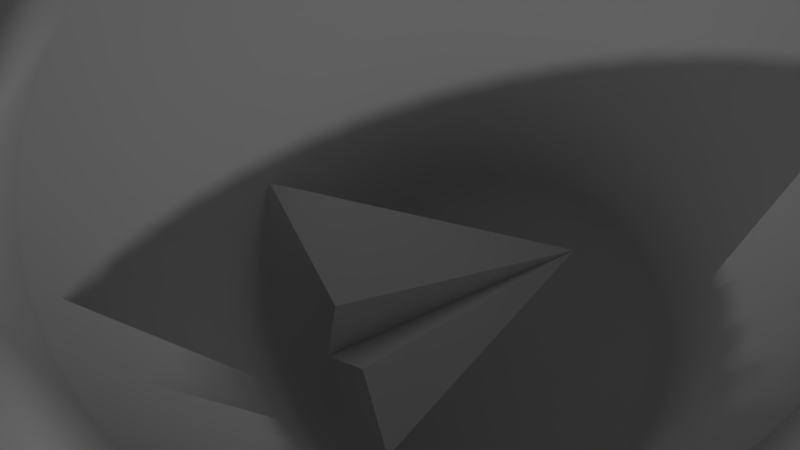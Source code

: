 # Source: garbageScene.blend  (saved by Blender 2.78.0; exported with 4.5.12 LTS)
import bpy
from mathutils import Matrix  # noqa: F401  (used for matrix-valued properties, if any)

bpy.ops.wm.read_factory_settings(use_empty=True)
scene = bpy.context.scene
scene.name = 'Scene'

# ---- collections
col_collection_1 = bpy.data.collections.new('Collection 1'); scene.collection.children.link(col_collection_1)

# ---- materials (node trees are filled in below, after node groups)
mat_material_001 = bpy.data.materials.new('Material.001')
mat_material_001.alpha_threshold = 0.0
mat_material_001.use_transparent_shadow = False
mat_material_001.diffuse_color = (0.0, 0.06102, 0.1424, 1.0)
mat_material_001.roughness = 0.5
mat_modern_carpet_floor_texture_after_texture_fabrics_textile_floor = bpy.data.materials.new('modern-carpet-floor-texture-after-texture-fabrics-textile-floor')
mat_modern_carpet_floor_texture_after_texture_fabrics_textile_floor.alpha_threshold = 0.0
mat_modern_carpet_floor_texture_after_texture_fabrics_textile_floor.use_transparent_shadow = False
mat_modern_carpet_floor_texture_after_texture_fabrics_textile_floor.roughness = 0.5
mat_material_002 = bpy.data.materials.new('Material.002')
mat_material_002.alpha_threshold = 0.0
mat_material_002.use_transparent_shadow = False
mat_material_002.roughness = 0.5
mat_material_002.specular_intensity = 0.0
mat_paperplane1_000 = bpy.data.materials.new('PaperPlane1.000')
mat_paperplane1_000.alpha_threshold = 0.0
mat_paperplane1_000.use_transparent_shadow = False
mat_paperplane1_000.roughness = 0.5
mat_officedesk = bpy.data.materials.new('officeDesk')
mat_officedesk.alpha_threshold = 0.0
mat_officedesk.use_transparent_shadow = False
mat_officedesk.diffuse_color = (0.0291, 0.0291, 0.0291, 1.0)
mat_officedesk.roughness = 0.5
mat_officedesk.line_color = (0.0, 0.0, 0.0, 1.0)

# ---- material node trees

# ---- world
world_world = bpy.data.worlds.new('World'); scene.world = world_world
world_world.color = (0.05088, 0.05088, 0.05088)
world_world.use_sun_shadow = False
world_world.sun_shadow_jitter_overblur = 0.0
world_world.cycles.sampling_method = 'MANUAL'

# ---- cameras
cam_camera = bpy.data.cameras.new('Camera')
cam_camera.clip_end = 100.0
cam_camera.lens = 35.0
cam_camera.sensor_width = 32.0
cam_camera.sensor_height = 18.0
cam_camera.ortho_scale = 7.314
cam_camera.dof.focus_distance = 0.0
cam_camera.dof.aperture_fstop = 128.0

# ---- lights
light_lamp = bpy.data.lights.new('Lamp', 'POINT')
light_lamp.transmission_factor = 0.0
light_lamp.cutoff_distance = 30.0
light_lamp.energy = 100.0
light_lamp.shadow_buffer_clip_start = 1.001
light_lamp.shadow_soft_size = 0.1
light_lamp.shadow_maximum_resolution = 0.006
light_lamp.use_absolute_resolution = True

# ---- meshes
me_cube_002 = bpy.data.meshes.new('Cube.002')
me_cube_002.from_pydata([(-1.0, -1.0, -1.0), (-1.0, -1.0, 1.0), (-1.0, 1.0, -1.0), (-1.0, 1.0, 1.0), (1.0, -1.0, -1.0), (1.0, 1.0, -1.0), (1.0, -1.0, 0.5793), (0.5793, -1.0, 1.0), (0.9895, -1.0, 0.6729), (0.9583, -1.0, 0.7618), (0.9082, -1.0, 0.8416), (0.8416, -1.0, 0.9082), (0.7618, -1.0, 0.9583), (0.6729, -1.0, 0.9895), (0.5793, 1.0, 1.0), (1.0, 1.0, 0.5793), (0.6729, 1.0, 0.9895), (0.7618, 1.0, 0.9583), (0.8416, 1.0, 0.9082), (0.9082, 1.0, 0.8416), (0.9583, 1.0, 0.7618), (0.9895, 1.0, 0.6729)], [], [(0, 1, 3, 2), (4, 6, 8, 9, 10, 11, 12, 13, 7, 1, 0), (2, 3, 14, 16, 17, 18, 19, 20, 21, 15, 5), (2, 5, 4, 0), (5, 15, 6, 4), (14, 7, 13, 16), (16, 13, 12, 17), (17, 12, 11, 18), (18, 11, 10, 19), (19, 10, 9, 20), (20, 9, 8, 21), (21, 8, 6, 15), (14, 3, 1, 7)])
me_cube_002.materials.append(mat_material_001)
me_cube_002.use_remesh_preserve_volume = False
me_cube_002.use_remesh_preserve_attributes = False
me_cube_002.use_mirror_vertex_groups = False
me_cube_002.update()
me_plane_001 = bpy.data.meshes.new('Plane.001')
me_plane_001.from_pydata([(-1.0, -1.0, 0.0), (1.0, -1.0, 0.0), (-1.0, 1.0, 0.0), (1.0, 1.0, 0.0)], [], [(0, 1, 3, 2)])
me_plane_001.use_remesh_preserve_volume = False
me_plane_001.use_remesh_preserve_attributes = False
me_plane_001.use_mirror_vertex_groups = False
me_plane_001.update()
me_cube_001 = bpy.data.meshes.new('Cube.001')
me_cube_001.from_pydata([(-1.0, -1.0, -1.0), (-1.0, -1.0, 1.0), (-1.0, 1.0, -1.0), (-1.0, 1.0, 1.0), (1.0, -1.0, -1.0), (1.0, 1.0, -1.0), (1.0, -1.0, 0.5793), (0.5793, -1.0, 1.0), (0.9895, -1.0, 0.6729), (0.9583, -1.0, 0.7618), (0.9082, -1.0, 0.8416), (0.8416, -1.0, 0.9082), (0.7618, -1.0, 0.9583), (0.6729, -1.0, 0.9895), (0.5793, 1.0, 1.0), (1.0, 1.0, 0.5793), (0.6729, 1.0, 0.9895), (0.7618, 1.0, 0.9583), (0.8416, 1.0, 0.9082), (0.9082, 1.0, 0.8416), (0.9583, 1.0, 0.7618), (0.9895, 1.0, 0.6729)], [], [(0, 1, 3, 2), (4, 6, 8, 9, 10, 11, 12, 13, 7, 1, 0), (2, 3, 14, 16, 17, 18, 19, 20, 21, 15, 5), (2, 5, 4, 0), (5, 15, 6, 4), (14, 7, 13, 16), (16, 13, 12, 17), (17, 12, 11, 18), (18, 11, 10, 19), (19, 10, 9, 20), (20, 9, 8, 21), (21, 8, 6, 15), (14, 3, 1, 7)])
me_cube_001.materials.append(mat_material_001)
me_cube_001.use_remesh_preserve_volume = False
me_cube_001.use_remesh_preserve_attributes = False
me_cube_001.use_mirror_vertex_groups = False
me_cube_001.update()
me_plane_000 = bpy.data.meshes.new('Plane.000')
me_plane_000.from_pydata([(-1.0, -1.0, 0.0), (1.0, -1.0, 0.0), (-1.0, 1.0, 0.0), (1.0, 1.0, 0.0)], [], [(0, 1, 3, 2)])
me_plane_000.use_remesh_preserve_volume = False
me_plane_000.use_remesh_preserve_attributes = False
me_plane_000.use_mirror_vertex_groups = False
me_plane_000.update()
me_modern_carpet_floor_texture_after_texture_fabrics_textile_floor = bpy.data.meshes.new('modern-carpet-floor-texture-after-texture-fabrics-textile-floor')
me_modern_carpet_floor_texture_after_texture_fabrics_textile_floor.from_pydata([(-0.6667, -0.5, 0.0), (0.6667, -0.5, 0.0), (-0.6667, 0.5, 0.0), (0.6667, 0.5, 0.0)], [], [(0, 1, 3, 2)])
_uv = me_modern_carpet_floor_texture_after_texture_fabrics_textile_floor.uv_layers.new(name='UVMap')
_uv.uv.foreach_set('vector', [0.0, 0.0, 1.0, 0.0, 1.0, 1.0, 0.0, 1.0])
me_modern_carpet_floor_texture_after_texture_fabrics_textile_floor.materials.append(mat_modern_carpet_floor_texture_after_texture_fabrics_textile_floor)
me_modern_carpet_floor_texture_after_texture_fabrics_textile_floor.use_remesh_preserve_volume = False
me_modern_carpet_floor_texture_after_texture_fabrics_textile_floor.use_remesh_preserve_attributes = False
me_modern_carpet_floor_texture_after_texture_fabrics_textile_floor.use_mirror_vertex_groups = False
me_modern_carpet_floor_texture_after_texture_fabrics_textile_floor.update()
me_cylinder_002 = bpy.data.meshes.new('Cylinder.002')
me_cylinder_002.from_pydata([(4.486e-07, 0.6376, -0.7668), (0.1244, 0.6253, -0.7668), (0.244, 0.589, -0.7668), (0.3542, 0.5301, -0.7668), (0.4508, 0.4508, -0.7668), (0.5301, 0.3542, -0.7668), (0.589, 0.244, -0.7668), (0.6253, 0.1244, -0.7668), (0.6376, 3.566e-07, -0.7668), (0.6253, -0.1244, -0.7668), (0.589, -0.244, -0.7668), (0.5301, -0.3542, -0.7668), (0.4508, -0.4508, -0.7668), (0.3542, -0.5301, -0.7668), (0.244, -0.589, -0.7668), (0.1244, -0.6253, -0.7668), (3.359e-07, -0.6376, -0.7668), (-0.1244, -0.6253, -0.7668), (-0.244, -0.589, -0.7668), (-0.3542, -0.5301, -0.7668), (-0.4508, -0.4508, -0.7668), (-0.5301, -0.3542, -0.7668), (-0.589, -0.244, -0.7668), (-0.6253, -0.1244, -0.7668), (-0.6376, 8.766e-07, -0.7668), (-0.6253, 0.1244, -0.7668), (-0.589, 0.244, -0.7668), (-0.5301, 0.3542, -0.7668), (-0.4508, 0.4508, -0.7668), (-0.3542, 0.5301, -0.7668), (-0.244, 0.589, -0.7668), (-0.1244, 0.6253, -0.7668), (2.411e-08, 0.797, -1.0), (0.0, 1.0, 1.0), (0.1555, 0.7816, -1.0), (0.1951, 0.9808, 1.0), (0.305, 0.7363, -1.0), (0.3827, 0.9239, 1.0), (0.4428, 0.6626, -1.0), (0.5556, 0.8315, 1.0), (0.5635, 0.5635, -1.0), (0.7071, 0.7071, 1.0), (0.6626, 0.4428, -1.0), (0.8315, 0.5556, 1.0), (0.7363, 0.305, -1.0), (0.9239, 0.3827, 1.0), (0.7816, 0.1555, -1.0), (0.9808, 0.1951, 1.0), (0.797, 1.18e-07, -1.0), (1.0, 7.55e-08, 1.0), (0.7816, -0.1555, -1.0), (0.9808, -0.1951, 1.0), (0.7363, -0.305, -1.0), (0.9239, -0.3827, 1.0), (0.6626, -0.4428, -1.0), (0.8315, -0.5556, 1.0), (0.5635, -0.5635, -1.0), (0.7071, -0.7071, 1.0), (0.4428, -0.6626, -1.0), (0.5556, -0.8315, 1.0), (0.305, -0.7363, -1.0), (0.3827, -0.9239, 1.0), (0.1555, -0.7816, -1.0), (0.1951, -0.9808, 1.0), (-2.356e-07, -0.797, -1.0), (-3.258e-07, -1.0, 1.0), (-0.1555, -0.7816, -1.0), (-0.1951, -0.9808, 1.0), (-0.305, -0.7363, -1.0), (-0.3827, -0.9239, 1.0), (-0.4428, -0.6626, -1.0), (-0.5556, -0.8315, 1.0), (-0.5635, -0.5635, -1.0), (-0.7071, -0.7071, 1.0), (-0.6626, -0.4428, -1.0), (-0.8315, -0.5556, 1.0), (-0.7363, -0.305, -1.0), (-0.9239, -0.3827, 1.0), (-0.7816, -0.1555, -1.0), (-0.9808, -0.1951, 1.0), (-0.797, 8.274e-07, -1.0), (-1.0, 9.656e-07, 1.0), (-0.7816, 0.1555, -1.0), (-0.9808, 0.1951, 1.0), (-0.7363, 0.305, -1.0), (-0.9239, 0.3827, 1.0), (-0.6626, 0.4428, -1.0), (-0.8315, 0.5556, 1.0), (-0.5635, 0.5635, -1.0), (-0.7071, 0.7071, 1.0), (-0.4428, 0.6626, -1.0), (-0.5556, 0.8315, 1.0), (-0.305, 0.7363, -1.0), (-0.3827, 0.9239, 1.0), (-0.1555, 0.7816, -1.0), (-0.1951, 0.9808, 1.0), (0.6494, -0.4339, 1.0), (4.209e-07, 0.7811, 1.0), (-0.1524, 0.7661, 1.0), (-0.2989, 0.7216, 1.0), (-0.7216, -0.2989, 1.0), (-0.6494, -0.4339, 1.0), (-0.7661, -0.1524, 1.0), (-0.5523, -0.5523, 1.0), (-0.1524, -0.7661, 1.0), (2.828e-07, -0.7811, 1.0), (-0.2989, -0.7216, 1.0), (0.7661, 0.1524, 1.0), (0.4339, 0.6494, 1.0), (0.7811, 3.319e-07, 1.0), (0.7216, 0.2989, 1.0), (0.1524, -0.7661, 1.0), (-0.5523, 0.5523, 1.0), (-0.4339, 0.6494, 1.0), (-0.6494, 0.4339, 1.0), (0.7661, -0.1524, 1.0), (0.4339, -0.6494, 1.0), (0.5523, -0.5523, 1.0), (0.7216, -0.2989, 1.0), (-0.7811, 9.689e-07, 1.0), (-0.4339, -0.6494, 1.0), (-0.7661, 0.1524, 1.0), (0.5523, 0.5523, 1.0), (0.2989, -0.7216, 1.0), (0.6494, 0.4339, 1.0), (-0.7216, 0.2989, 1.0), (0.2989, 0.7216, 1.0), (0.1524, 0.7661, 1.0)], [], [(0, 1, 127, 97), (1, 2, 126, 127), (2, 3, 108, 126), (3, 4, 122, 108), (4, 5, 124, 122), (5, 6, 110, 124), (6, 7, 107, 110), (7, 8, 109, 107), (8, 9, 115, 109), (9, 10, 118, 115), (10, 11, 96, 118), (11, 12, 117, 96), (12, 13, 116, 117), (13, 14, 123, 116), (14, 15, 111, 123), (15, 16, 105, 111), (16, 17, 104, 105), (17, 18, 106, 104), (18, 19, 120, 106), (19, 20, 103, 120), (20, 21, 101, 103), (21, 22, 100, 101), (22, 23, 102, 100), (23, 24, 119, 102), (24, 25, 121, 119), (25, 26, 125, 121), (26, 27, 114, 125), (27, 28, 112, 114), (28, 29, 113, 112), (29, 30, 99, 113), (30, 31, 98, 99), (31, 0, 97, 98), (0, 31, 30, 29, 28, 27, 26, 25, 24, 23, 22, 21, 20, 19, 18, 17, 16, 15, 14, 13, 12, 11, 10, 9, 8, 7, 6, 5, 4, 3, 2, 1), (32, 33, 35, 34), (34, 35, 37, 36), (36, 37, 39, 38), (38, 39, 41, 40), (40, 41, 43, 42), (42, 43, 45, 44), (44, 45, 47, 46), (46, 47, 49, 48), (48, 49, 51, 50), (50, 51, 53, 52), (52, 53, 55, 54), (54, 55, 57, 56), (56, 57, 59, 58), (58, 59, 61, 60), (60, 61, 63, 62), (62, 63, 65, 64), (64, 65, 67, 66), (66, 67, 69, 68), (68, 69, 71, 70), (70, 71, 73, 72), (72, 73, 75, 74), (74, 75, 77, 76), (76, 77, 79, 78), (78, 79, 81, 80), (80, 81, 83, 82), (82, 83, 85, 84), (84, 85, 87, 86), (86, 87, 89, 88), (88, 89, 91, 90), (90, 91, 93, 92), (35, 33, 95, 93, 91, 89, 87, 85, 83, 81, 119, 121, 125, 114, 112, 113, 99, 98, 97, 127, 126, 108, 122, 124, 110, 107, 109, 49, 47, 45, 43, 41, 39, 37), (92, 93, 95, 94), (94, 95, 33, 32), (32, 34, 36, 38, 40, 42, 44, 46, 48, 50, 52, 54, 56, 58, 60, 62, 64, 66, 68, 70, 72, 74, 76, 78, 80, 82, 84, 86, 88, 90, 92, 94), (49, 109, 115, 118, 96, 117, 116, 123, 111, 105, 104, 106, 120, 103, 101, 100, 102, 119, 81, 79, 77, 75, 73, 71, 69, 67, 65, 63, 61, 59, 57, 55, 53, 51)])
me_cylinder_002.polygons.foreach_set('use_smooth', [True] * 68)
_uv = me_cylinder_002.uv_layers.new(name='UVMap')
_uv.uv.foreach_set('vector', [0.6894, 0.2139, 0.6699, 0.2139, 0.6699, 0.7642, 0.6894, 0.7642, 0.6699, 0.2139, 0.6504, 0.2139, 0.6504, 0.7642, 0.6699, 0.7642, 0.6504, 0.2139, 0.631, 0.2139, 0.631, 0.7642, 0.6504, 0.7642, 0.631, 0.2139, 0.6115, 0.2139, 0.6115, 0.7642, 0.631, 0.7642, 0.6115, 0.2139, 0.592, 0.2139, 0.592, 0.7642, 0.6115, 0.7642, 0.592, 0.2139, 0.5726, 0.2139, 0.5726, 0.7642, 0.592, 0.7642, 0.5726, 0.2139, 0.5531, 0.2139, 0.5531, 0.7642, 0.5726, 0.7642, 0.5531, 0.2139, 0.5336, 0.2139, 0.5336, 0.7642, 0.5531, 0.7642, 0.5336, 0.2139, 0.5142, 0.2139, 0.5142, 0.7642, 0.5336, 0.7642, 0.5142, 0.2139, 0.4947, 0.2139, 0.4947, 0.7642, 0.5142, 0.7642, 0.4947, 0.2139, 0.4752, 0.2139, 0.4752, 0.7642, 0.4947, 0.7642, 0.4752, 0.2139, 0.4558, 0.2139, 0.4558, 0.7642, 0.4752, 0.7642, 0.4558, 0.2139, 0.4363, 0.2139, 0.4363, 0.7642, 0.4558, 0.7642, 0.4363, 0.2139, 0.4169, 0.2139, 0.4169, 0.7642, 0.4363, 0.7642, 0.4169, 0.2139, 0.3974, 0.2139, 0.3974, 0.7642, 0.4169, 0.7642, 0.3974, 0.2139, 0.3779, 0.2139, 0.3779, 0.7642, 0.3974, 0.7642, 0.3779, 0.2139, 0.3585, 0.2139, 0.3585, 0.7642, 0.3779, 0.7642, 0.3585, 0.2139, 0.339, 0.2139, 0.339, 0.7642, 0.3585, 0.7642, 0.339, 0.2139, 0.3195, 0.2139, 0.3195, 0.7642, 0.339, 0.7642, 0.3195, 0.2139, 0.3001, 0.2139, 0.3001, 0.7642, 0.3195, 0.7642, 0.3001, 0.2139, 0.2806, 0.2139, 0.2806, 0.7642, 0.3001, 0.7642, 0.2806, 0.2139, 0.2611, 0.2139, 0.2611, 0.7642, 0.2806, 0.7642, 0.2611, 0.2139, 0.2417, 0.2139, 0.2417, 0.7642, 0.2611, 0.7642, 0.2417, 0.2139, 0.2222, 0.2139, 0.2222, 0.7642, 0.2417, 0.7642, 0.2222, 0.2139, 0.2027, 0.2139, 0.2027, 0.7642, 0.2222, 0.7642, 0.2027, 0.2139, 0.1833, 0.2139, 0.1833, 0.7642, 0.2027, 0.7642, 0.1833, 0.2139, 0.1638, 0.2139, 0.1638, 0.7642, 0.1833, 0.7642, 0.1638, 0.2139, 0.1443, 0.2139, 0.1443, 0.7642, 0.1638, 0.7642, 0.1443, 0.2139, 0.1249, 0.2139, 0.1249, 0.7642, 0.1443, 0.7642, 0.1249, 0.2139, 0.1054, 0.2139, 0.1054, 0.7642, 0.1249, 0.7642, 0.1054, 0.2139, 0.08596, 0.2139, 0.08596, 0.7642, 0.1054, 0.7642, 0.08596, 0.2139, 0.06649, 0.2139, 0.06649, 0.7642, 0.08596, 0.7642, 0.6894, 0.2139, 0.7088, 0.2139, 0.7283, 0.2139, 0.7477, 0.2139, 0.7672, 0.2139, 0.7867, 0.2139, 0.8061, 0.2139, 0.8256, 0.2139, 0.8451, 0.2139, 0.8645, 0.2139, 0.884, 0.2139, 0.9035, 0.2139, 0.9229, 0.2139, 0.9424, 0.2139, 0.9619, 0.2139, 0.9813, 0.2139, 0.3779, 0.2139, 0.3974, 0.2139, 0.4169, 0.2139, 0.4363, 0.2139, 0.4558, 0.2139, 0.4752, 0.2139, 0.4947, 0.2139, 0.5142, 0.2139, 0.5336, 0.2139, 0.5531, 0.2139, 0.5726, 0.2139, 0.592, 0.2139, 0.6115, 0.2139, 0.631, 0.2139, 0.6504, 0.2139, 0.6699, 0.2139, 0.6894, 0.2139, 0.6894, 0.8368, 0.6699, 0.8368, 0.6699, 0.2139, 0.6699, 0.2139, 0.6699, 0.8368, 0.6504, 0.8368, 0.6504, 0.2139, 0.6504, 0.2139, 0.6504, 0.8368, 0.631, 0.8368, 0.631, 0.2139, 0.631, 0.2139, 0.631, 0.8368, 0.6115, 0.8368, 0.6115, 0.2139, 0.6115, 0.2139, 0.6115, 0.8368, 0.592, 0.8368, 0.592, 0.2139, 0.592, 0.2139, 0.592, 0.8368, 0.5726, 0.8368, 0.5726, 0.2139, 0.5726, 0.2139, 0.5726, 0.8368, 0.5531, 0.8368, 0.5531, 0.2139, 0.5531, 0.2139, 0.5531, 0.8368, 0.5336, 0.8368, 0.5336, 0.2139, 0.5336, 0.2139, 0.5336, 0.8368, 0.5142, 0.8368, 0.5142, 0.2139, 0.5142, 0.2139, 0.5142, 0.8368, 0.4947, 0.8368, 0.4947, 0.2139, 0.4947, 0.2139, 0.4947, 0.8368, 0.4752, 0.8368, 0.4752, 0.2139, 0.4752, 0.2139, 0.4752, 0.8368, 0.4558, 0.8368, 0.4558, 0.2139, 0.4558, 0.2139, 0.4558, 0.8368, 0.4363, 0.8368, 0.4363, 0.2139, 0.4363, 0.2139, 0.4363, 0.8368, 0.4169, 0.8368, 0.4169, 0.2139, 0.4169, 0.2139, 0.4169, 0.8368, 0.3974, 0.8368, 0.3974, 0.2139, 0.3974, 0.2139, 0.3974, 0.8368, 0.3779, 0.8368, 0.3779, 0.2139, 0.3779, 0.2139, 0.3779, 0.8368, 0.3585, 0.8368, 0.3585, 0.2139, 0.3585, 0.2139, 0.3585, 0.8368, 0.339, 0.8368, 0.339, 0.2139, 0.339, 0.2139, 0.339, 0.8368, 0.3195, 0.8368, 0.3195, 0.2139, 0.3195, 0.2139, 0.3195, 0.8368, 0.3001, 0.8368, 0.3001, 0.2139, 0.3001, 0.2139, 0.3001, 0.8368, 0.2806, 0.8368, 0.2806, 0.2139, 0.2806, 0.2139, 0.2806, 0.8368, 0.2611, 0.8368, 0.2611, 0.2139, 0.2611, 0.2139, 0.2611, 0.8368, 0.2417, 0.8368, 0.2417, 0.2139, 0.2417, 0.2139, 0.2417, 0.8368, 0.2222, 0.8368, 0.2222, 0.2139, 0.2222, 0.2139, 0.2222, 0.8368, 0.2027, 0.8368, 0.2027, 0.2139, 0.2027, 0.2139, 0.2027, 0.8368, 0.1833, 0.8368, 0.1833, 0.2139, 0.1833, 0.2139, 0.1833, 0.8368, 0.1638, 0.8368, 0.1638, 0.2139, 0.1638, 0.2139, 0.1638, 0.8368, 0.1443, 0.8368, 0.1443, 0.2139, 0.1443, 0.2139, 0.1443, 0.8368, 0.1249, 0.8368, 0.1249, 0.2139, 0.1249, 0.2139, 0.1249, 0.8368, 0.1054, 0.8368, 0.1054, 0.2139, 0.6699, 0.8368, 0.6894, 0.8368, 0.7088, 0.8368, 0.7283, 0.8368, 0.7477, 0.8368, 0.7672, 0.8368, 0.7867, 0.8368, 0.8061, 0.8368, 0.8256, 0.8368, 0.8451, 0.8368, 0.8162, 0.8368, 0.8012, 0.8368, 0.7857, 0.8368, 0.7698, 0.8368, 0.7537, 0.8368, 0.7374, 0.8368, 0.721, 0.8368, 0.7045, 0.8368, 0.6879, 0.8368, 0.6713, 0.8368, 0.6548, 0.8368, 0.6382, 0.8368, 0.6218, 0.8368, 0.6055, 0.8368, 0.5894, 0.8368, 0.5736, 0.8368, 0.5581, 0.8368, 0.5336, 0.8368, 0.5531, 0.8368, 0.5726, 0.8368, 0.592, 0.8368, 0.6115, 0.8368, 0.631, 0.8368, 0.6504, 0.8368, 0.1054, 0.2139, 0.1054, 0.8368, 0.08596, 0.8368, 0.08596, 0.2139, 0.08596, 0.2139, 0.08596, 0.8368, 0.06649, 0.8368, 0.06649, 0.2139, 0.6894, 0.2139, 0.6699, 0.2139, 0.6504, 0.2139, 0.631, 0.2139, 0.6115, 0.2139, 0.592, 0.2139, 0.5726, 0.2139, 0.5531, 0.2139, 0.5336, 0.2139, 0.5142, 0.2139, 0.4947, 0.2139, 0.4752, 0.2139, 0.4558, 0.2139, 0.4363, 0.2139, 0.4169, 0.2139, 0.3974, 0.2139, 0.3779, 0.2139, 0.9813, 0.2139, 0.9619, 0.2139, 0.9424, 0.2139, 0.9229, 0.2139, 0.9035, 0.2139, 0.884, 0.2139, 0.8645, 0.2139, 0.8451, 0.2139, 0.8256, 0.2139, 0.8061, 0.2139, 0.7867, 0.2139, 0.7672, 0.2139, 0.7477, 0.2139, 0.7283, 0.2139, 0.7088, 0.2139, 0.5336, 0.8368, 0.5581, 0.8368, 0.5431, 0.8368, 0.5288, 0.8368, 0.5157, 0.8368, 0.5044, 0.8368, 0.4966, 0.8368, 0.4964, 0.8368, 0.5176, 0.8368, 0.603, 0.8368, 0.7562, 0.8368, 0.8417, 0.8368, 0.8629, 0.8368, 0.8627, 0.8368, 0.8549, 0.8368, 0.8436, 0.8368, 0.8304, 0.8368, 0.8162, 0.8368, 0.8451, 0.8368, 0.8645, 0.8368, 0.884, 0.8368, 0.9035, 0.8368, 0.9229, 0.8368, 0.9424, 0.8368, 0.9619, 0.8368, 0.9813, 0.8368, 0.3779, 0.8368, 0.3974, 0.8368, 0.4169, 0.8368, 0.4363, 0.8368, 0.4558, 0.8368, 0.4752, 0.8368, 0.4947, 0.8368, 0.5142, 0.8368])
_uv.active_render = True
_uv = me_cylinder_002.uv_layers.new(name='UVMap.001')
_uv.uv.foreach_set('vector', [0.0, 0.0, 0.0, 0.0, 0.0, 0.0, 0.0, 0.0, 0.0, 0.0, 0.0, 0.0, 0.0, 0.0, 0.0, 0.0, 0.0, 0.0, 0.0, 0.0, 0.0, 0.0, 0.0, 0.0, 0.0, 0.0, 0.0, 0.0, 0.0, 0.0, 0.0, 0.0, 0.0, 0.0, 0.0, 0.0, 0.0, 0.0, 0.0, 0.0, 0.0, 0.0, 0.0, 0.0, 0.0, 0.0, 0.0, 0.0, 0.0, 0.0, 0.0, 0.0, 0.0, 0.0, 0.0, 0.0, 0.0, 0.0, 0.0, 0.0, 0.0, 0.0, 0.0, 0.0, 0.0, 0.0, 0.0, 0.0, 0.0, 0.0, 0.0, 0.0, 0.0, 0.0, 0.0, 0.0, 0.0, 0.0, 0.0, 0.0, 0.0, 0.0, 0.0, 0.0, 0.0, 0.0, 0.0, 0.0, 0.0, 0.0, 0.0, 0.0, 0.0, 0.0, 0.0, 0.0, 0.0, 0.0, 0.0, 0.0, 0.0, 0.0, 0.0, 0.0, 0.0, 0.0, 0.0, 0.0, 0.0, 0.0, 0.0, 0.0, 0.0, 0.0, 0.0, 0.0, 0.0, 0.0, 0.0, 0.0, 0.0, 0.0, 0.0, 0.0, 0.0, 0.0, 0.0, 0.0, 0.0, 0.0, 0.0, 0.0, 0.0, 0.0, 0.0, 0.0, 0.0, 0.0, 0.0, 0.0, 0.0, 0.0, 0.0, 0.0, 0.0, 0.0, 0.0, 0.0, 0.0, 0.0, 0.0, 0.0, 0.0, 0.0, 0.0, 0.0, 0.0, 0.0, 0.0, 0.0, 0.0, 0.0, 0.0, 0.0, 0.0, 0.0, 0.0, 0.0, 0.0, 0.0, 0.0, 0.0, 0.0, 0.0, 0.0, 0.0, 0.0, 0.0, 0.0, 0.0, 0.0, 0.0, 0.0, 0.0, 0.0, 0.0, 0.0, 0.0, 0.0, 0.0, 0.0, 0.0, 0.0, 0.0, 0.0, 0.0, 0.0, 0.0, 0.0, 0.0, 0.0, 0.0, 0.0, 0.0, 0.0, 0.0, 0.0, 0.0, 0.0, 0.0, 0.0, 0.0, 0.0, 0.0, 0.0, 0.0, 0.0, 0.0, 0.0, 0.0, 0.0, 0.0, 0.0, 0.0, 0.0, 0.0, 0.0, 0.0, 0.0, 0.0, 0.0, 0.0, 0.0, 0.0, 0.0, 0.0, 0.0, 0.0, 0.0, 0.0, 0.0, 0.0, 0.0, 0.0, 0.0, 0.0, 0.0, 0.0, 0.0, 0.0, 0.0, 0.0, 0.0, 0.0, 0.0, 0.0, 0.0, 0.0, 0.0, 0.0, 0.0, 0.0, 0.0, 0.0, 0.0, 0.0, 0.0, 0.0, 0.0, 0.0, 0.0, 0.0, 0.0, 0.0, 0.0, 0.0, 0.0, 0.0, 0.0, 0.0, 0.0, 0.0, 0.0, 0.0, 0.0, 0.0, 0.0, 0.0, 0.0, 0.0, 0.0, 0.0, 0.0, 0.0, 0.0, 0.0, 0.0, 0.0, 0.0, 0.0, 0.0, 0.0, 0.0, 0.0, 0.0, 0.0, 0.0, 0.0, 0.0, 0.0, 0.0, 0.0, 0.0, 0.0, 0.0, 0.0, 0.0, 0.0, 0.0, 0.0, 0.0, 0.0, 0.0, 0.0, 0.0, 0.0, 0.0, 0.0, 0.0, 0.0, 0.0, 0.0, 0.0, 0.0, 0.0, 0.0, 0.0, 0.0, 0.0, 0.0, 0.0, 0.0, 0.0, 0.0, 0.0, 0.0, 0.0, 0.0, 0.0, 0.0, 0.0, 0.0, 0.0, 0.0, 0.0, 0.0, 0.0, 0.0, 0.0, 0.0, 0.0, 0.0, 0.0, 0.0, 0.0, 0.0, 0.0, 0.0, 0.0, 0.0, 0.0, 0.0, 0.0, 0.0, 0.0, 0.0, 0.0, 0.0, 0.0, 0.0, 0.0, 0.0, 0.0, 0.0, 0.0, 0.0, 0.0, 0.0, 0.0, 0.0, 0.0, 0.0, 0.0, 0.0, 0.0, 0.0, 0.0, 0.0, 0.0, 0.0, 0.0, 0.0, 0.0, 0.0, 0.0, 0.0, 0.0, 0.0, 0.0, 0.0, 0.0, 0.0, 0.0, 0.0, 0.0, 0.0, 0.0, 0.0, 0.0, 0.0, 0.0, 0.0, 0.0, 0.0, 0.0, 0.0, 0.0, 0.0, 0.0, 0.0, 0.0, 0.0, 0.0, 0.0, 0.0, 0.0, 0.0, 0.0, 0.0, 0.0, 0.0, 0.0, 0.0, 0.0, 0.0, 0.0, 0.0, 0.0, 0.0, 0.0, 0.0, 0.0, 0.0, 0.0, 0.0, 0.0, 0.0, 0.0, 0.0, 0.0, 0.0, 0.0, 0.0, 0.0, 0.0, 0.0, 0.0, 0.0, 0.0, 0.0, 0.0, 0.0, 0.0, 0.0, 0.0, 0.0, 0.0, 0.0, 0.0, 0.0, 0.0, 0.0, 0.0, 0.0, 0.0, 0.0, 0.0, 0.0, 0.0, 0.0, 0.0, 0.0, 0.0, 0.0, 0.0, 0.0, 0.0, 0.0, 0.0, 0.0, 0.0, 0.0, 0.0, 0.0, 0.0, 0.0, 0.0, 0.0, 0.0, 0.0, 0.0, 0.0, 0.0, 0.0, 0.0, 0.0, 0.0, 0.0, 0.0, 0.0, 0.0, 0.0, 0.0, 0.0, 0.0, 0.0, 0.0, 0.0, 0.0, 0.0, 0.0, 0.0, 0.0, 0.0, 0.0, 0.0, 0.0, 0.0, 0.0, 0.0, 0.0, 0.0, 0.0, 0.0, 0.0, 0.0, 0.0, 0.0, 0.0, 0.0, 0.0, 0.0, 0.0, 0.0, 0.0, 0.0, 0.0, 0.0, 0.0, 0.0, 0.0, 0.0, 0.0, 0.0, 0.0, 0.0, 0.0, 0.0, 0.0, 0.0, 0.0, 0.0, 0.0, 0.0, 0.0, 0.0, 0.0, 0.0, 0.0, 0.0, 0.0, 0.0, 0.0, 0.0, 0.0, 0.0, 0.0, 0.0, 0.0, 0.0, 0.0, 0.0, 0.0, 0.0, 0.0, 0.0, 0.0, 0.0, 0.0, 0.0, 0.0, 0.0, 0.0, 0.0, 0.0, 0.0, 0.0, 0.0, 0.0, 0.0, 0.0, 0.0, 0.0, 0.0, 0.0, 0.0, 0.0, 0.0, 0.0, 0.0, 0.0, 0.0, 0.0, 0.0, 0.0, 0.0, 0.0, 0.0, 0.0, 0.0, 0.0, 0.0, 0.0, 0.0, 0.0, 0.0, 0.0, 0.0, 0.0, 0.0, 0.0, 0.0, 0.0, 0.0, 0.0, 0.0, 0.0, 0.0, 0.0, 0.0, 0.0, 0.0, 0.0, 0.0, 0.0, 0.0, 0.0, 0.0, 0.0, 0.0, 0.0, 0.0, 0.0, 0.0, 0.0, 0.0, 0.0, 0.0, 0.0, 0.0, 0.0, 0.0, 0.0, 0.0, 0.0, 0.0, 0.0, 0.0, 0.0, 0.0, 0.0, 0.0, 0.0, 0.0, 0.0, 0.0, 0.0, 0.0, 0.0, 0.0, 0.0, 0.0, 0.0, 0.0, 0.0, 0.0, 0.0, 0.0, 0.0, 0.0, 0.0, 0.0, 0.0, 0.0, 0.0, 0.0, 0.0, 0.0, 0.0, 0.0, 0.0, 0.0, 0.0, 0.0, 0.0, 0.0, 0.0, 0.0, 0.0, 0.0, 0.0, 0.0, 0.0, 0.0, 0.0, 0.0, 0.0, 0.0, 0.0, 0.0, 0.0, 0.0, 0.0, 0.0, 0.0, 0.0, 0.0, 0.0, 0.0, 0.0, 0.0, 0.0, 0.0, 0.0, 0.0, 0.0, 0.0, 0.0, 0.0, 0.0, 0.0, 0.0, 0.0, 0.0, 0.0, 0.0, 0.0, 0.0, 0.0, 0.0, 0.0, 0.0, 0.0, 0.0, 0.0, 0.0, 0.0, 0.0, 0.0, 0.0, 0.0, 0.0, 0.0, 0.0, 0.0, 0.0])
me_cylinder_002.materials.append(mat_material_002)
me_cylinder_002.use_remesh_preserve_volume = False
me_cylinder_002.use_remesh_preserve_attributes = False
me_cylinder_002.use_mirror_vertex_groups = False
me_cylinder_002.update()
me_cube_000 = bpy.data.meshes.new('Cube.000')
me_cube_000.from_pydata([(-1.0, -1.0, -1.0), (-1.0, -1.0, 1.0), (-1.0, 1.0, -1.0), (-1.0, 1.0, 1.0), (1.0, -1.0, -1.0), (1.0, 1.0, -1.0), (1.0, -1.0, 0.5793), (0.5793, -1.0, 1.0), (0.9895, -1.0, 0.6729), (0.9583, -1.0, 0.7618), (0.9082, -1.0, 0.8416), (0.8416, -1.0, 0.9082), (0.7618, -1.0, 0.9583), (0.6729, -1.0, 0.9895), (0.5793, 1.0, 1.0), (1.0, 1.0, 0.5793), (0.6729, 1.0, 0.9895), (0.7618, 1.0, 0.9583), (0.8416, 1.0, 0.9082), (0.9082, 1.0, 0.8416), (0.9583, 1.0, 0.7618), (0.9895, 1.0, 0.6729)], [], [(0, 1, 3, 2), (4, 6, 8, 9, 10, 11, 12, 13, 7, 1, 0), (2, 3, 14, 16, 17, 18, 19, 20, 21, 15, 5), (2, 5, 4, 0), (5, 15, 6, 4), (14, 7, 13, 16), (16, 13, 12, 17), (17, 12, 11, 18), (18, 11, 10, 19), (19, 10, 9, 20), (20, 9, 8, 21), (21, 8, 6, 15), (14, 3, 1, 7)])
me_cube_000.materials.append(mat_material_001)
me_cube_000.use_remesh_preserve_volume = False
me_cube_000.use_remesh_preserve_attributes = False
me_cube_000.use_mirror_vertex_groups = False
me_cube_000.update()
me_plane_003 = bpy.data.meshes.new('Plane.003')
me_plane_003.from_pydata([(-1.0, -1.0, 0.0), (1.0, -1.0, 0.0), (-1.0, 1.0, 0.0), (1.0, 1.0, 0.0)], [], [(0, 1, 3, 2)])
me_plane_003.use_remesh_preserve_volume = False
me_plane_003.use_remesh_preserve_attributes = False
me_plane_003.use_mirror_vertex_groups = False
me_plane_003.update()
me_plane_005 = bpy.data.meshes.new('Plane.005')
me_plane_005.from_pydata([(-1.045, 0.0, 0.4926), (0.9821, 0.8175, 0.3506), (0.9821, -1.264, 0.3506), (0.9542, -0.2317, 0.4926), (0.9565, 0.0, -0.02699), (0.9542, 0.2317, 0.4926)], [], [(0, 4, 5), (0, 2, 3), (0, 3, 4), (0, 5, 1)])
_uv = me_plane_005.uv_layers.new(name='UVMap')
_uv.uv.foreach_set('vector', [0.07943, 0.9206, 0.9206, 0.9206, 0.9206, 0.07943, 0.07943, 0.07943, 0.9206, 0.07943, 0.9206, 0.9206, 0.07943, 0.07943, 0.9206, 0.07943, 0.9206, 0.9206, 0.07943, 0.07943, 0.9206, 0.9206, 0.9206, 0.07943])
me_plane_005.materials.append(mat_paperplane1_000)
me_plane_005.use_remesh_preserve_volume = False
me_plane_005.use_remesh_preserve_attributes = False
me_plane_005.use_mirror_vertex_groups = False
me_plane_005.update()
me_cube_003 = bpy.data.meshes.new('Cube.003')
me_cube_003.from_pydata([(41.24, 0.9272, 3.047), (1.241, 0.9272, 3.047), (41.24, 0.9938, 3.047), (1.241, 0.9938, 3.047), (41.24, 0.9272, 3.219), (1.241, 0.9272, 3.219), (41.24, 0.9938, 3.219), (1.241, 0.9938, 3.219), (41.24, 0.4071, 3.047), (1.241, 0.4071, 3.047), (41.24, 0.4737, 3.047), (1.241, 0.4737, 3.047), (41.24, 0.4071, 3.219), (1.241, 0.4071, 3.219), (41.24, 0.4737, 3.219), (1.241, 0.4737, 3.219), (36.65, 1.016, 3.04), (36.65, 1.016, 1.897), (35.15, 1.016, 1.897), (35.15, 1.016, 3.04), (36.65, 0.4158, 3.04), (36.65, 0.4158, 1.897), (35.15, 0.4158, 1.897), (35.15, 0.4158, 3.04), (19.99, 1.016, 3.04), (19.99, 1.016, 1.897), (18.49, 1.016, 1.897), (18.49, 1.016, 3.04), (19.99, 0.4158, 3.04), (19.99, 0.4158, 1.897), (18.49, 0.4158, 1.897), (18.49, 0.4158, 3.04), (41.23, 0.9986, 1.746), (1.226, 1.001, 1.746), (1.226, 1.001, 1.861), (41.23, 0.9986, 1.861), (41.14, 0.3986, 1.746), (1.143, 0.4014, 1.746), (1.143, 0.4014, 1.861), (41.14, 0.3986, 1.861), (41.05, 0.6234, -0.04367), (21.05, 0.6234, -0.04367), (41.05, 0.9567, -0.04367), (21.05, 0.9567, -0.04367), (41.05, 0.6234, 0.8135), (21.05, 0.6234, 0.8135), (41.05, 0.9567, 0.8135), (21.05, 0.9567, 0.8135), (1.0, 1.0, 3.279), (1.0, 1.0, 0.9931), (-1.0, 1.0, 0.9931), (-1.0, 1.0, 3.279), (1.0, 0.4, 3.279), (1.0, 0.4, 0.9931), (-1.0, 0.4, 0.9931), (-1.0, 0.4, 3.279), (20.88, 0.5712, -0.5335), (0.879, 0.5712, -0.5335), (20.88, 1.016, -0.5335), (0.879, 1.016, -0.5335), (20.88, 0.5712, 1.752), (0.879, 0.5712, 1.752), (20.88, 1.016, 1.752), (0.879, 1.016, 1.752), (0.6837, 0.9085, -0.324), (20.68, 0.9085, -0.324), (20.68, 0.9085, -0.4383), (0.6837, 0.9085, -0.4383), (0.6837, -0.8693, -0.324), (20.68, -0.8693, -0.324), (20.68, -0.8693, -0.4383), (0.6837, -0.8693, -0.4383), (1.0, 1.0, -1.0), (1.0, -1.0, -1.0), (-1.0, -1.0, -1.0), (-1.0, 1.0, -1.0), (1.0, 1.0, 1.0), (1.0, -1.0, 1.0), (-1.0, -1.0, 1.0), (-1.0, 1.0, 1.0), (1.197, -0.8292, -0.3497), (41.2, -0.8292, -0.3497), (41.2, -0.8736, -0.3497), (1.197, -0.8736, -0.3497), (1.197, -0.8292, 0.7932), (41.2, -0.8292, 0.7932), (41.2, -0.8736, 0.7932), (1.197, -0.8736, 0.7932)], [], [(0, 1, 3, 2), (2, 3, 7, 6), (6, 7, 5, 4), (4, 5, 1, 0), (2, 6, 4, 0), (7, 3, 1, 5), (8, 9, 11, 10), (10, 11, 15, 14), (14, 15, 13, 12), (12, 13, 9, 8), (10, 14, 12, 8), (15, 11, 9, 13), (16, 17, 18, 19), (20, 23, 22, 21), (16, 20, 21, 17), (17, 21, 22, 18), (18, 22, 23, 19), (20, 16, 19, 23), (24, 25, 26, 27), (28, 31, 30, 29), (24, 28, 29, 25), (25, 29, 30, 26), (26, 30, 31, 27), (28, 24, 27, 31), (32, 33, 34, 35), (36, 39, 38, 37), (32, 36, 37, 33), (33, 37, 38, 34), (34, 38, 39, 35), (36, 32, 35, 39), (40, 41, 43, 42), (42, 43, 47, 46), (46, 47, 45, 44), (44, 45, 41, 40), (42, 46, 44, 40), (47, 43, 41, 45), (48, 49, 50, 51), (52, 55, 54, 53), (48, 52, 53, 49), (49, 53, 54, 50), (50, 54, 55, 51), (52, 48, 51, 55), (56, 57, 59, 58), (58, 59, 63, 62), (62, 63, 61, 60), (60, 61, 57, 56), (58, 62, 60, 56), (63, 59, 57, 61), (64, 65, 66, 67), (68, 71, 70, 69), (64, 68, 69, 65), (65, 69, 70, 66), (66, 70, 71, 67), (68, 64, 67, 71), (72, 73, 74, 75), (76, 79, 78, 77), (72, 76, 77, 73), (73, 77, 78, 74), (74, 78, 79, 75), (76, 72, 75, 79), (80, 81, 82, 83), (84, 87, 86, 85), (80, 84, 85, 81), (81, 85, 86, 82), (82, 86, 87, 83), (84, 80, 83, 87)])
me_cube_003.materials.append(mat_officedesk)
me_cube_003.use_remesh_preserve_volume = False
me_cube_003.use_remesh_preserve_attributes = False
me_cube_003.use_mirror_vertex_groups = False
me_cube_003.update()

# ---- objects
ob_cube_002 = bpy.data.objects.new('Cube.002', me_cube_002)
ob_plane_001 = bpy.data.objects.new('Plane.001', me_plane_001)
ob_cube_001 = bpy.data.objects.new('Cube.001', me_cube_001)
ob_plane_000 = bpy.data.objects.new('Plane.000', me_plane_000)
ob_modern_carpet_floor_texture_after_texture_fabrics_textile_floor = bpy.data.objects.new('modern-carpet-floor-texture-after-texture-fabrics-textile-floor', me_modern_carpet_floor_texture_after_texture_fabrics_textile_floor)
ob_lamp = bpy.data.objects.new('Lamp', light_lamp)
ob_camera = bpy.data.objects.new('Camera', cam_camera)
ob_cylinder = bpy.data.objects.new('Cylinder', me_cylinder_002)
ob_cube_000 = bpy.data.objects.new('Cube.000', me_cube_000)
ob_plane_003 = bpy.data.objects.new('Plane.003', me_plane_003)
ob_plane_002 = bpy.data.objects.new('Plane.002', me_plane_005)
ob_officedesk = bpy.data.objects.new('officeDesk', me_cube_003)

# ---- transforms, parenting, visibility, modifiers, constraints
ob_cube_002.location = (-1.055, 7.468, 0.242)
ob_cube_002.rotation_euler = (-1.437e-08, 3.142, -1.571)
ob_cube_002.scale = (0.15, 10.0, 0.35)
ob_cube_002.lineart.crease_threshold = 0.0
ob_plane_001.location = (-6.629, 7.432, 4.135)
ob_plane_001.rotation_euler = (1.571, -0.0, 0.0)
ob_plane_001.scale = (12.5, 10.0, 1.0)
ob_plane_001.lineart.crease_threshold = 0.0
ob_cube_001.location = (-6.501, 0.5498, 0.242)
ob_cube_001.rotation_euler = (-1.437e-08, 3.142, 0.0)
ob_cube_001.scale = (0.15, 10.0, 0.35)
ob_cube_001.lineart.crease_threshold = 0.0
ob_plane_000.location = (-6.629, -4.239, 4.135)
ob_plane_000.rotation_euler = (1.571, 0.0, 1.571)
ob_plane_000.scale = (12.5, 10.0, 1.0)
ob_plane_000.lineart.crease_threshold = 0.0
ob_modern_carpet_floor_texture_after_texture_fabrics_textile_floor.location = (0.0, 0.0, 0.0)
ob_modern_carpet_floor_texture_after_texture_fabrics_textile_floor.scale = (11.25, 15.0, 1.0)
ob_modern_carpet_floor_texture_after_texture_fabrics_textile_floor.lineart.crease_threshold = 0.0
ob_lamp.location = (3.212, -3.006, 4.238)
ob_lamp.rotation_euler = (0.6503, 0.05522, 1.866)
ob_lamp.lock_rotations_4d = False
ob_lamp.empty_display_type = 'ARROWS'
ob_lamp.color = (0.0, 0.0, 0.0, 0.0)
ob_lamp.lineart.crease_threshold = 0.0
ob_camera.location = (0.5534, -3.833, 3.385)
ob_camera.rotation_euler = (0.3633, 0.1614, 1.624)
ob_camera.lock_rotations_4d = False
ob_camera.empty_display_type = 'ARROWS'
ob_camera.color = (0.0, 0.0, 0.0, 0.0)
ob_camera.display_type = 'WIRE'
ob_camera.lineart.crease_threshold = 0.0
ob_cylinder.location = (-0.1954, -4.057, 1.005)
ob_cylinder.rotation_euler = (0.0, -0.0, 0.05487)
ob_cylinder.lineart.crease_threshold = 0.0
ob_cube_000.location = (2.528, -7.424, 0.242)
ob_cube_000.rotation_euler = (-1.437e-08, 3.142, 1.571)
ob_cube_000.scale = (0.15, 10.0, 0.35)
ob_cube_000.lineart.crease_threshold = 0.0
ob_plane_003.location = (5.059, -7.458, 4.135)
ob_plane_003.rotation_euler = (1.571, -0.0, 3.142)
ob_plane_003.scale = (12.5, 10.0, 1.0)
ob_plane_003.lineart.crease_threshold = 0.0
ob_plane_002.location = (-0.1921, -4.2, 0.5772)
ob_plane_002.rotation_euler = (-0.1979, -0.4696, -1.024)
ob_plane_002.scale = (0.4311, 0.4311, 0.4311)
ob_plane_002.lineart.crease_threshold = 0.0
ob_officedesk.location = (-0.3881, 1.838, 4.12)
ob_officedesk.rotation_euler = (1.571, 1.571, 1.571)
ob_officedesk.scale = (0.1, 4.5, 1.75)
ob_officedesk.lock_rotations_4d = False
ob_officedesk.empty_display_type = 'ARROWS'
ob_officedesk.lineart.crease_threshold = 0.0

# ---- collection membership
col_collection_1.objects.link(ob_cube_002)
col_collection_1.objects.link(ob_plane_001)
col_collection_1.objects.link(ob_cube_001)
col_collection_1.objects.link(ob_plane_000)
col_collection_1.objects.link(ob_modern_carpet_floor_texture_after_texture_fabrics_textile_floor)
col_collection_1.objects.link(ob_lamp)
col_collection_1.objects.link(ob_camera)
col_collection_1.objects.link(ob_cylinder)
col_collection_1.objects.link(ob_cube_000)
col_collection_1.objects.link(ob_plane_003)
col_collection_1.objects.link(ob_plane_002)
col_collection_1.objects.link(ob_officedesk)

# ---- scene / render settings (as saved in the file)
scene.camera = ob_camera
scene.frame_start = 1; scene.frame_end = 124; scene.frame_set(124)
scene.render.engine = 'BLENDER_EEVEE_NEXT'
scene.render.image_settings.file_format = 'FFMPEG'
scene.render.resolution_percentage = 50
scene.render.dither_intensity = 0.0
scene.cycles.use_denoising = False
scene.cycles.samples = 128
scene.cycles.sampling_pattern = 'TABULATED_SOBOL'
scene.cycles.light_sampling_threshold = 0.0
scene.cycles.use_adaptive_sampling = False
scene.cycles.use_light_tree = False
scene.cycles.blur_glossy = 0.0
scene.cycles.sample_clamp_indirect = 0.0
scene.view_settings.view_transform = 'Standard'
bpy.context.view_layer.update()
